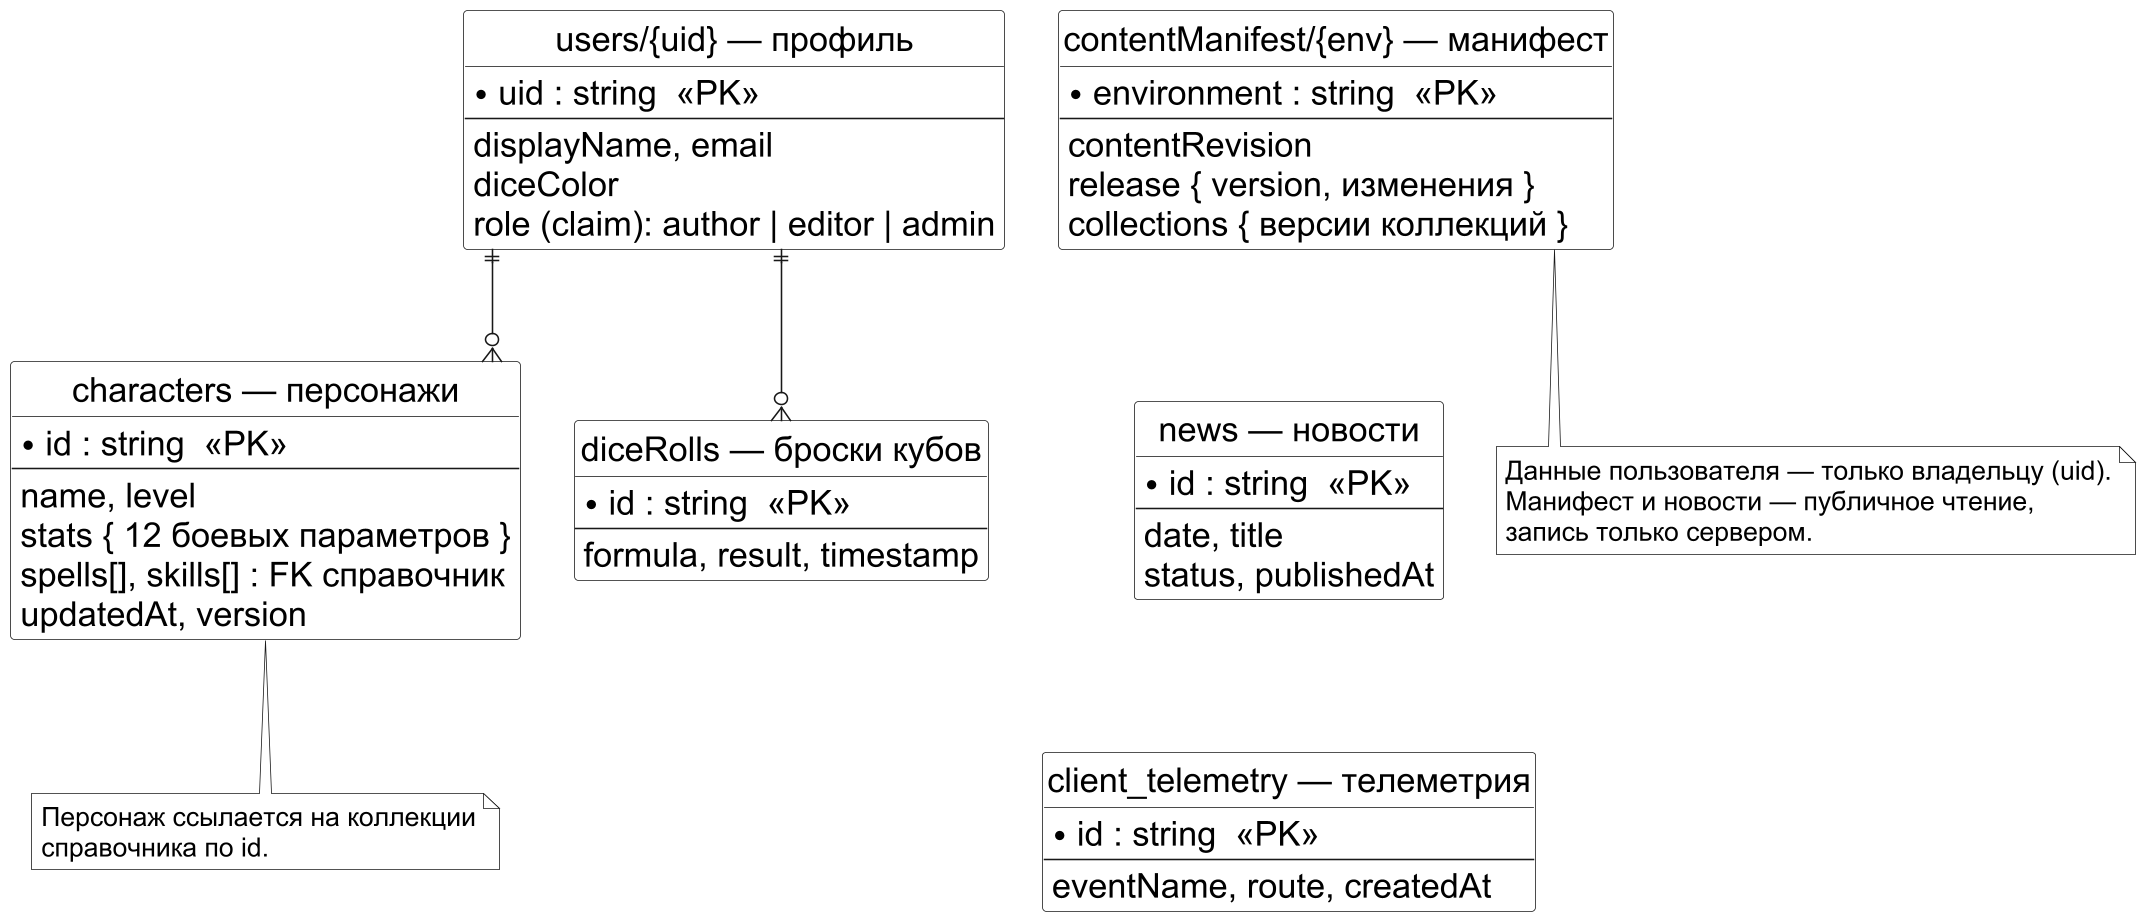

The diagram above was rendered by PlantUML. Its source (embedded in the PNG):
@startuml
' ── Логическая модель данных Firestore — пользователи и система ──
skinparam monochrome true
skinparam shadowing false
skinparam defaultFontName "Arial"
skinparam defaultFontSize 22
skinparam dpi 150
skinparam linetype ortho
skinparam nodesep 34
skinparam ranksep 72
skinparam entityBackgroundColor White
skinparam classBackgroundColor White
skinparam noteBackgroundColor White
skinparam noteFontSize 17
hide circle
top to bottom direction

entity "users/{uid} — профиль" as users {
  * uid : string  <<PK>>
  --
  displayName, email
  diceColor
  role (claim): author | editor | admin
}

entity "characters — персонажи" as chars {
  * id : string  <<PK>>
  --
  name, level
  stats { 12 боевых параметров }
  spells[], skills[] : FK справочник
  updatedAt, version
}

entity "diceRolls — броски кубов" as rolls {
  * id : string  <<PK>>
  --
  formula, result, timestamp
}

entity "contentManifest/{env} — манифест" as manifest {
  * environment : string  <<PK>>
  --
  contentRevision
  release { version, изменения }
  collections { версии коллекций }
}

entity "news — новости" as news {
  * id : string  <<PK>>
  --
  date, title
  status, publishedAt
}

entity "client_telemetry — телеметрия" as tele {
  * id : string  <<PK>>
  --
  eventName, route, createdAt
}

users ||--o{ chars
users ||--o{ rolls

' ── компоновка: системные коллекции — колонкой справа ──
users    -[hidden]right- manifest
manifest -[hidden]down-  news
news     -[hidden]down-  tele

note bottom of chars
  Персонаж ссылается на коллекции
  справочника по id.
end note

note bottom of manifest
  Данные пользователя — только владельцу (uid).
  Манифест и новости — публичное чтение,
  запись только сервером.
end note
@enduml